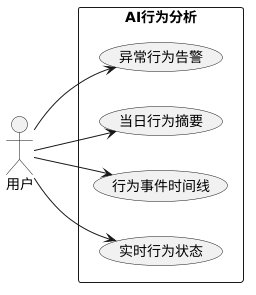

The diagram above was rendered by PlantUML. Its source (embedded in the PNG):
@startuml
left to right direction
actor 用户
rectangle "AI行为分析" {
  usecase "实时行为状态" as UC1
  usecase "行为事件时间线" as UC2
  usecase "当日行为摘要" as UC3
  usecase "异常行为告警" as UC4
}
用户 --> UC1
用户 --> UC2
用户 --> UC3
用户 --> UC4
@enduml